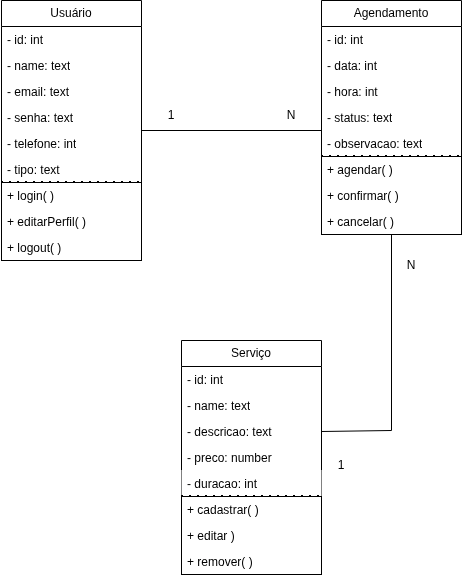

The diagram above was exported from draw.io. Its source (the exported page's mxGraphModel, read from the mxfile embedded in the PNG):
<mxGraphModel dx="1348" dy="799" grid="1" gridSize="10" guides="1" tooltips="1" connect="1" arrows="1" fold="1" page="1" pageScale="1" pageWidth="827" pageHeight="1169" math="0" shadow="0">
  <root>
    <mxCell id="0" />
    <mxCell id="1" parent="0" />
    <mxCell id="10S_YiXpnR7Jn3RXMTzc-6" parent="1" style="swimlane;fontStyle=0;childLayout=stackLayout;horizontal=1;startSize=26;fillColor=none;horizontalStack=0;resizeParent=1;resizeParentMax=0;resizeLast=0;collapsible=1;marginBottom=0;whiteSpace=wrap;html=1;" value="Usuário" vertex="1">
      <mxGeometry height="182" width="140" x="50" y="50" as="geometry" />
    </mxCell>
    <mxCell id="10S_YiXpnR7Jn3RXMTzc-7" parent="10S_YiXpnR7Jn3RXMTzc-6" style="text;strokeColor=none;fillColor=none;align=left;verticalAlign=top;spacingLeft=4;spacingRight=4;overflow=hidden;rotatable=0;points=[[0,0.5],[1,0.5]];portConstraint=eastwest;whiteSpace=wrap;html=1;" value="- id: int" vertex="1">
      <mxGeometry height="26" width="140" y="26" as="geometry" />
    </mxCell>
    <mxCell id="10S_YiXpnR7Jn3RXMTzc-8" parent="10S_YiXpnR7Jn3RXMTzc-6" style="text;strokeColor=none;fillColor=none;align=left;verticalAlign=top;spacingLeft=4;spacingRight=4;overflow=hidden;rotatable=0;points=[[0,0.5],[1,0.5]];portConstraint=eastwest;whiteSpace=wrap;html=1;" value="- name: text" vertex="1">
      <mxGeometry height="26" width="140" y="52" as="geometry" />
    </mxCell>
    <mxCell id="10S_YiXpnR7Jn3RXMTzc-9" parent="10S_YiXpnR7Jn3RXMTzc-6" style="text;strokeColor=none;fillColor=none;align=left;verticalAlign=top;spacingLeft=4;spacingRight=4;overflow=hidden;rotatable=0;points=[[0,0.5],[1,0.5]];portConstraint=eastwest;whiteSpace=wrap;html=1;" value="- email: text" vertex="1">
      <mxGeometry height="26" width="140" y="78" as="geometry" />
    </mxCell>
    <mxCell id="10S_YiXpnR7Jn3RXMTzc-10" parent="10S_YiXpnR7Jn3RXMTzc-6" style="text;strokeColor=none;fillColor=none;align=left;verticalAlign=top;spacingLeft=4;spacingRight=4;overflow=hidden;rotatable=0;points=[[0,0.5],[1,0.5]];portConstraint=eastwest;whiteSpace=wrap;html=1;" value="- senha: text" vertex="1">
      <mxGeometry height="26" width="140" y="104" as="geometry" />
    </mxCell>
    <mxCell id="10S_YiXpnR7Jn3RXMTzc-11" parent="10S_YiXpnR7Jn3RXMTzc-6" style="text;strokeColor=none;fillColor=none;align=left;verticalAlign=top;spacingLeft=4;spacingRight=4;overflow=hidden;rotatable=0;points=[[0,0.5],[1,0.5]];portConstraint=eastwest;whiteSpace=wrap;html=1;" value="- telefone: int" vertex="1">
      <mxGeometry height="26" width="140" y="130" as="geometry" />
    </mxCell>
    <mxCell id="10S_YiXpnR7Jn3RXMTzc-12" parent="10S_YiXpnR7Jn3RXMTzc-6" style="text;strokeColor=none;fillColor=none;align=left;verticalAlign=top;spacingLeft=4;spacingRight=4;overflow=hidden;rotatable=0;points=[[0,0.5],[1,0.5]];portConstraint=eastwest;whiteSpace=wrap;html=1;" value="- tipo: text" vertex="1">
      <mxGeometry height="26" width="140" y="156" as="geometry" />
    </mxCell>
    <mxCell id="10S_YiXpnR7Jn3RXMTzc-18" edge="1" parent="10S_YiXpnR7Jn3RXMTzc-6" style="endArrow=none;dashed=1;html=1;dashPattern=1 3;strokeWidth=2;rounded=0;" value="">
      <mxGeometry height="50" relative="1" width="50" as="geometry">
        <mxPoint y="182" as="sourcePoint" />
        <mxPoint x="140" y="182" as="targetPoint" />
      </mxGeometry>
    </mxCell>
    <mxCell id="10S_YiXpnR7Jn3RXMTzc-20" parent="1" style="rounded=0;whiteSpace=wrap;html=1;" value="" vertex="1">
      <mxGeometry height="78" width="140" x="50" y="232" as="geometry" />
    </mxCell>
    <mxCell id="10S_YiXpnR7Jn3RXMTzc-13" parent="1" style="text;strokeColor=none;fillColor=none;align=left;verticalAlign=top;spacingLeft=4;spacingRight=4;overflow=hidden;rotatable=0;points=[[0,0.5],[1,0.5]];portConstraint=eastwest;whiteSpace=wrap;html=1;" value="+ login( )" vertex="1">
      <mxGeometry height="26" width="140" x="50" y="232" as="geometry" />
    </mxCell>
    <mxCell id="10S_YiXpnR7Jn3RXMTzc-15" parent="1" style="text;strokeColor=none;fillColor=none;align=left;verticalAlign=top;spacingLeft=4;spacingRight=4;overflow=hidden;rotatable=0;points=[[0,0.5],[1,0.5]];portConstraint=eastwest;whiteSpace=wrap;html=1;" value="+ editarPerfil( )" vertex="1">
      <mxGeometry height="26" width="140" x="50" y="258" as="geometry" />
    </mxCell>
    <mxCell id="10S_YiXpnR7Jn3RXMTzc-14" parent="1" style="text;strokeColor=none;fillColor=none;align=left;verticalAlign=top;spacingLeft=4;spacingRight=4;overflow=hidden;rotatable=0;points=[[0,0.5],[1,0.5]];portConstraint=eastwest;whiteSpace=wrap;html=1;" value="+ logout( )" vertex="1">
      <mxGeometry height="26" width="140" x="50" y="284" as="geometry" />
    </mxCell>
    <mxCell id="10S_YiXpnR7Jn3RXMTzc-21" parent="1" style="swimlane;fontStyle=0;childLayout=stackLayout;horizontal=1;startSize=26;fillColor=none;horizontalStack=0;resizeParent=1;resizeParentMax=0;resizeLast=0;collapsible=1;marginBottom=0;whiteSpace=wrap;html=1;" value="Agendamento" vertex="1">
      <mxGeometry height="156" width="140" x="370" y="50" as="geometry" />
    </mxCell>
    <mxCell id="10S_YiXpnR7Jn3RXMTzc-22" parent="10S_YiXpnR7Jn3RXMTzc-21" style="text;strokeColor=none;fillColor=none;align=left;verticalAlign=top;spacingLeft=4;spacingRight=4;overflow=hidden;rotatable=0;points=[[0,0.5],[1,0.5]];portConstraint=eastwest;whiteSpace=wrap;html=1;" value="- id: int" vertex="1">
      <mxGeometry height="26" width="140" y="26" as="geometry" />
    </mxCell>
    <mxCell id="10S_YiXpnR7Jn3RXMTzc-23" parent="10S_YiXpnR7Jn3RXMTzc-21" style="text;strokeColor=none;fillColor=none;align=left;verticalAlign=top;spacingLeft=4;spacingRight=4;overflow=hidden;rotatable=0;points=[[0,0.5],[1,0.5]];portConstraint=eastwest;whiteSpace=wrap;html=1;" value="- data: int&amp;nbsp;" vertex="1">
      <mxGeometry height="26" width="140" y="52" as="geometry" />
    </mxCell>
    <mxCell id="10S_YiXpnR7Jn3RXMTzc-24" parent="10S_YiXpnR7Jn3RXMTzc-21" style="text;strokeColor=none;fillColor=none;align=left;verticalAlign=top;spacingLeft=4;spacingRight=4;overflow=hidden;rotatable=0;points=[[0,0.5],[1,0.5]];portConstraint=eastwest;whiteSpace=wrap;html=1;" value="- hora: int" vertex="1">
      <mxGeometry height="26" width="140" y="78" as="geometry" />
    </mxCell>
    <mxCell id="10S_YiXpnR7Jn3RXMTzc-25" parent="10S_YiXpnR7Jn3RXMTzc-21" style="text;strokeColor=none;fillColor=none;align=left;verticalAlign=top;spacingLeft=4;spacingRight=4;overflow=hidden;rotatable=0;points=[[0,0.5],[1,0.5]];portConstraint=eastwest;whiteSpace=wrap;html=1;" value="- status: text" vertex="1">
      <mxGeometry height="26" width="140" y="104" as="geometry" />
    </mxCell>
    <mxCell id="10S_YiXpnR7Jn3RXMTzc-28" edge="1" parent="10S_YiXpnR7Jn3RXMTzc-21" style="endArrow=none;dashed=1;html=1;dashPattern=1 3;strokeWidth=2;rounded=0;" value="">
      <mxGeometry height="50" relative="1" width="50" as="geometry">
        <mxPoint y="156" as="sourcePoint" />
        <mxPoint x="140" y="156" as="targetPoint" />
      </mxGeometry>
    </mxCell>
    <mxCell id="10S_YiXpnR7Jn3RXMTzc-26" parent="10S_YiXpnR7Jn3RXMTzc-21" style="text;strokeColor=none;fillColor=none;align=left;verticalAlign=top;spacingLeft=4;spacingRight=4;overflow=hidden;rotatable=0;points=[[0,0.5],[1,0.5]];portConstraint=eastwest;whiteSpace=wrap;html=1;" value="- observacao: text" vertex="1">
      <mxGeometry height="26" width="140" y="130" as="geometry" />
    </mxCell>
    <mxCell id="10S_YiXpnR7Jn3RXMTzc-29" parent="1" style="rounded=0;whiteSpace=wrap;html=1;" value="" vertex="1">
      <mxGeometry height="78" width="140" x="370" y="206" as="geometry" />
    </mxCell>
    <mxCell id="10S_YiXpnR7Jn3RXMTzc-30" parent="1" style="text;strokeColor=none;fillColor=none;align=left;verticalAlign=top;spacingLeft=4;spacingRight=4;overflow=hidden;rotatable=0;points=[[0,0.5],[1,0.5]];portConstraint=eastwest;whiteSpace=wrap;html=1;" value="+ agendar( )" vertex="1">
      <mxGeometry height="26" width="140" x="370" y="206" as="geometry" />
    </mxCell>
    <mxCell id="10S_YiXpnR7Jn3RXMTzc-31" parent="1" style="text;strokeColor=none;fillColor=none;align=left;verticalAlign=top;spacingLeft=4;spacingRight=4;overflow=hidden;rotatable=0;points=[[0,0.5],[1,0.5]];portConstraint=eastwest;whiteSpace=wrap;html=1;" value="+ cancelar( )" vertex="1">
      <mxGeometry height="26" width="140" x="370" y="258" as="geometry" />
    </mxCell>
    <mxCell id="10S_YiXpnR7Jn3RXMTzc-32" parent="1" style="text;strokeColor=none;fillColor=none;align=left;verticalAlign=top;spacingLeft=4;spacingRight=4;overflow=hidden;rotatable=0;points=[[0,0.5],[1,0.5]];portConstraint=eastwest;whiteSpace=wrap;html=1;" value="+ confirmar( )" vertex="1">
      <mxGeometry height="26" width="140" x="370" y="232" as="geometry" />
    </mxCell>
    <mxCell id="10S_YiXpnR7Jn3RXMTzc-33" parent="1" style="swimlane;fontStyle=0;childLayout=stackLayout;horizontal=1;startSize=26;fillColor=default;horizontalStack=0;resizeParent=1;resizeParentMax=0;resizeLast=0;collapsible=1;marginBottom=0;whiteSpace=wrap;html=1;" value="Serviço" vertex="1">
      <mxGeometry height="156" width="140" x="230" y="390" as="geometry" />
    </mxCell>
    <mxCell id="10S_YiXpnR7Jn3RXMTzc-34" parent="10S_YiXpnR7Jn3RXMTzc-33" style="text;strokeColor=none;fillColor=none;align=left;verticalAlign=top;spacingLeft=4;spacingRight=4;overflow=hidden;rotatable=0;points=[[0,0.5],[1,0.5]];portConstraint=eastwest;whiteSpace=wrap;html=1;" value="- id: int" vertex="1">
      <mxGeometry height="26" width="140" y="26" as="geometry" />
    </mxCell>
    <mxCell id="10S_YiXpnR7Jn3RXMTzc-35" parent="10S_YiXpnR7Jn3RXMTzc-33" style="text;strokeColor=none;fillColor=none;align=left;verticalAlign=top;spacingLeft=4;spacingRight=4;overflow=hidden;rotatable=0;points=[[0,0.5],[1,0.5]];portConstraint=eastwest;whiteSpace=wrap;html=1;" value="- name: text" vertex="1">
      <mxGeometry height="26" width="140" y="52" as="geometry" />
    </mxCell>
    <mxCell id="10S_YiXpnR7Jn3RXMTzc-36" parent="10S_YiXpnR7Jn3RXMTzc-33" style="text;strokeColor=none;fillColor=none;align=left;verticalAlign=top;spacingLeft=4;spacingRight=4;overflow=hidden;rotatable=0;points=[[0,0.5],[1,0.5]];portConstraint=eastwest;whiteSpace=wrap;html=1;" value="- descricao: text" vertex="1">
      <mxGeometry height="26" width="140" y="78" as="geometry" />
    </mxCell>
    <mxCell id="10S_YiXpnR7Jn3RXMTzc-37" parent="10S_YiXpnR7Jn3RXMTzc-33" style="text;strokeColor=none;fillColor=none;align=left;verticalAlign=top;spacingLeft=4;spacingRight=4;overflow=hidden;rotatable=0;points=[[0,0.5],[1,0.5]];portConstraint=eastwest;whiteSpace=wrap;html=1;" value="- preco: number" vertex="1">
      <mxGeometry height="26" width="140" y="104" as="geometry" />
    </mxCell>
    <mxCell id="10S_YiXpnR7Jn3RXMTzc-38" parent="10S_YiXpnR7Jn3RXMTzc-33" style="text;strokeColor=none;fillColor=default;align=left;verticalAlign=top;spacingLeft=4;spacingRight=4;overflow=hidden;rotatable=0;points=[[0,0.5],[1,0.5]];portConstraint=eastwest;whiteSpace=wrap;html=1;" value="- duracao: int" vertex="1">
      <mxGeometry height="26" width="140" y="130" as="geometry" />
    </mxCell>
    <mxCell id="10S_YiXpnR7Jn3RXMTzc-40" edge="1" parent="10S_YiXpnR7Jn3RXMTzc-33" style="endArrow=none;dashed=1;html=1;dashPattern=1 3;strokeWidth=2;rounded=0;" value="">
      <mxGeometry height="50" relative="1" width="50" as="geometry">
        <mxPoint y="156" as="sourcePoint" />
        <mxPoint x="140" y="156" as="targetPoint" />
      </mxGeometry>
    </mxCell>
    <mxCell id="10S_YiXpnR7Jn3RXMTzc-41" parent="1" style="rounded=0;whiteSpace=wrap;html=1;" value="" vertex="1">
      <mxGeometry height="78" width="140" x="230" y="546" as="geometry" />
    </mxCell>
    <mxCell id="10S_YiXpnR7Jn3RXMTzc-42" parent="1" style="text;strokeColor=none;fillColor=none;align=left;verticalAlign=top;spacingLeft=4;spacingRight=4;overflow=hidden;rotatable=0;points=[[0,0.5],[1,0.5]];portConstraint=eastwest;whiteSpace=wrap;html=1;" value="+ cadastrar( )" vertex="1">
      <mxGeometry height="26" width="140" x="230" y="546" as="geometry" />
    </mxCell>
    <mxCell id="10S_YiXpnR7Jn3RXMTzc-43" parent="1" style="text;strokeColor=none;fillColor=none;align=left;verticalAlign=top;spacingLeft=4;spacingRight=4;overflow=hidden;rotatable=0;points=[[0,0.5],[1,0.5]];portConstraint=eastwest;whiteSpace=wrap;html=1;" value="+ editar )" vertex="1">
      <mxGeometry height="26" width="140" x="230" y="572" as="geometry" />
    </mxCell>
    <mxCell id="10S_YiXpnR7Jn3RXMTzc-44" parent="1" style="text;strokeColor=none;fillColor=none;align=left;verticalAlign=top;spacingLeft=4;spacingRight=4;overflow=hidden;rotatable=0;points=[[0,0.5],[1,0.5]];portConstraint=eastwest;whiteSpace=wrap;html=1;" value="+ remover( )" vertex="1">
      <mxGeometry height="26" width="140" x="230" y="598" as="geometry" />
    </mxCell>
    <mxCell id="10S_YiXpnR7Jn3RXMTzc-70" edge="1" parent="1" source="10S_YiXpnR7Jn3RXMTzc-10" style="endArrow=none;html=1;rounded=0;exitX=1;exitY=1;exitDx=0;exitDy=0;exitPerimeter=0;" value="">
      <mxGeometry height="50" relative="1" width="50" as="geometry">
        <mxPoint x="630" y="220" as="sourcePoint" />
        <mxPoint x="370" y="180" as="targetPoint" />
      </mxGeometry>
    </mxCell>
    <mxCell id="10S_YiXpnR7Jn3RXMTzc-71" edge="1" parent="1" source="10S_YiXpnR7Jn3RXMTzc-36" style="edgeStyle=none;rounded=0;orthogonalLoop=1;jettySize=auto;html=1;exitX=1;exitY=0.5;exitDx=0;exitDy=0;endArrow=none;endFill=0;" target="10S_YiXpnR7Jn3RXMTzc-31">
      <mxGeometry relative="1" as="geometry">
        <Array as="points">
          <mxPoint x="440" y="480" />
        </Array>
        <mxPoint x="440" y="481" as="targetPoint" />
      </mxGeometry>
    </mxCell>
    <mxCell id="10S_YiXpnR7Jn3RXMTzc-73" parent="1" style="text;html=1;whiteSpace=wrap;strokeColor=none;fillColor=none;align=center;verticalAlign=middle;rounded=0;" value="1" vertex="1">
      <mxGeometry height="30" width="60" x="190" y="150" as="geometry" />
    </mxCell>
    <mxCell id="10S_YiXpnR7Jn3RXMTzc-74" parent="1" style="text;html=1;whiteSpace=wrap;strokeColor=none;fillColor=none;align=center;verticalAlign=middle;rounded=0;" value="N" vertex="1">
      <mxGeometry height="30" width="60" x="310" y="150" as="geometry" />
    </mxCell>
    <mxCell id="10S_YiXpnR7Jn3RXMTzc-75" parent="1" style="text;html=1;whiteSpace=wrap;strokeColor=none;fillColor=none;align=center;verticalAlign=middle;rounded=0;" value="N" vertex="1">
      <mxGeometry height="30" width="60" x="430" y="300" as="geometry" />
    </mxCell>
    <mxCell id="10S_YiXpnR7Jn3RXMTzc-76" parent="1" style="text;html=1;whiteSpace=wrap;strokeColor=none;fillColor=none;align=center;verticalAlign=middle;rounded=0;" value="1" vertex="1">
      <mxGeometry height="30" width="60" x="360" y="500" as="geometry" />
    </mxCell>
  </root>
</mxGraphModel>